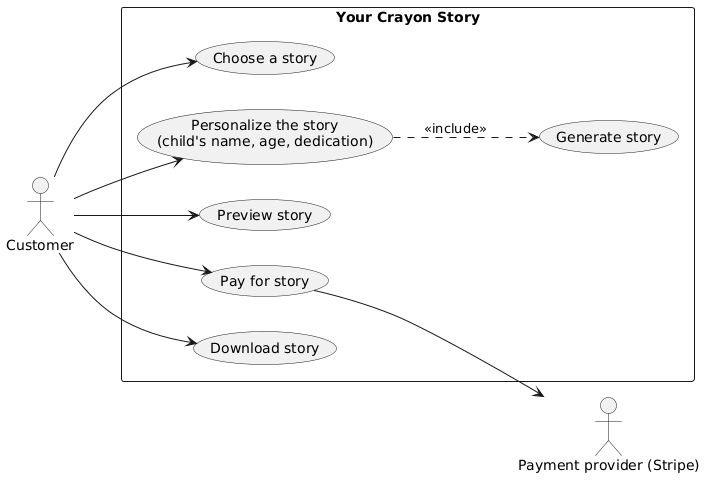

The diagram above was rendered by PlantUML. Its source (embedded in the PNG):
@startuml
left to right direction
actor Customer
actor "Payment provider (Stripe)" as Pay

rectangle "Your Crayon Story" {
  usecase "Choose a story" as UC0
  usecase "Personalize the story\n(child's name, age, dedication)" as UC1
  usecase "Generate story" as UC2
  usecase "Preview story" as UC3
  usecase "Pay for story" as UC4
  usecase "Download story" as UC5
}

Customer --> UC0
Customer --> UC1
Customer --> UC3
Customer --> UC4
Customer --> UC5
UC1 ..> UC2 : <<include>>
UC4 --> Pay
@enduml